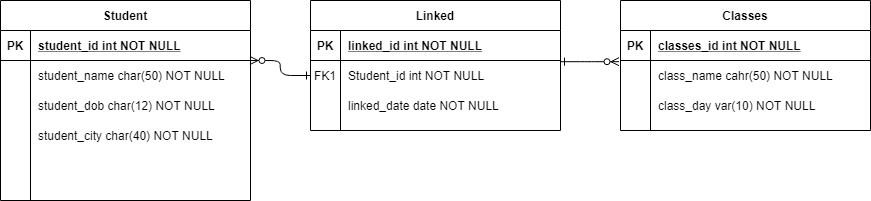

The diagram above was exported from draw.io. Its source (the exported page's mxGraphModel, read from the mxfile embedded in the PNG):
<mxGraphModel dx="1038" dy="489" grid="1" gridSize="10" guides="1" tooltips="1" connect="1" arrows="1" fold="1" page="1" pageScale="1" pageWidth="850" pageHeight="1100" math="0" shadow="0" extFonts="Permanent Marker^https://fonts.googleapis.com/css?family=Permanent+Marker">
  <root>
    <mxCell id="0" />
    <mxCell id="1" parent="0" />
    <mxCell id="C-vyLk0tnHw3VtMMgP7b-1" value="" style="edgeStyle=entityRelationEdgeStyle;endArrow=ERzeroToMany;startArrow=ERone;endFill=1;startFill=0;entryX=0.998;entryY=0;entryDx=0;entryDy=0;entryPerimeter=0;" parent="1" source="C-vyLk0tnHw3VtMMgP7b-6" target="C-vyLk0tnHw3VtMMgP7b-27" edge="1">
      <mxGeometry width="100" height="100" relative="1" as="geometry">
        <mxPoint x="420" y="165" as="sourcePoint" />
        <mxPoint x="420" y="210" as="targetPoint" />
      </mxGeometry>
    </mxCell>
    <mxCell id="C-vyLk0tnHw3VtMMgP7b-2" value="Linked" style="shape=table;startSize=30;container=1;collapsible=1;childLayout=tableLayout;fixedRows=1;rowLines=0;fontStyle=1;align=center;resizeLast=1;" parent="1" vertex="1">
      <mxGeometry x="320" y="140" width="250" height="130" as="geometry" />
    </mxCell>
    <mxCell id="C-vyLk0tnHw3VtMMgP7b-3" value="" style="shape=partialRectangle;collapsible=0;dropTarget=0;pointerEvents=0;fillColor=none;points=[[0,0.5],[1,0.5]];portConstraint=eastwest;top=0;left=0;right=0;bottom=1;" parent="C-vyLk0tnHw3VtMMgP7b-2" vertex="1">
      <mxGeometry y="30" width="250" height="30" as="geometry" />
    </mxCell>
    <mxCell id="C-vyLk0tnHw3VtMMgP7b-4" value="PK" style="shape=partialRectangle;overflow=hidden;connectable=0;fillColor=none;top=0;left=0;bottom=0;right=0;fontStyle=1;" parent="C-vyLk0tnHw3VtMMgP7b-3" vertex="1">
      <mxGeometry width="30" height="30" as="geometry" />
    </mxCell>
    <mxCell id="C-vyLk0tnHw3VtMMgP7b-5" value="linked_id int NOT NULL " style="shape=partialRectangle;overflow=hidden;connectable=0;fillColor=none;top=0;left=0;bottom=0;right=0;align=left;spacingLeft=6;fontStyle=5;" parent="C-vyLk0tnHw3VtMMgP7b-3" vertex="1">
      <mxGeometry x="30" width="220" height="30" as="geometry" />
    </mxCell>
    <mxCell id="C-vyLk0tnHw3VtMMgP7b-6" value="" style="shape=partialRectangle;collapsible=0;dropTarget=0;pointerEvents=0;fillColor=none;points=[[0,0.5],[1,0.5]];portConstraint=eastwest;top=0;left=0;right=0;bottom=0;" parent="C-vyLk0tnHw3VtMMgP7b-2" vertex="1">
      <mxGeometry y="60" width="250" height="30" as="geometry" />
    </mxCell>
    <mxCell id="C-vyLk0tnHw3VtMMgP7b-7" value="FK1" style="shape=partialRectangle;overflow=hidden;connectable=0;fillColor=none;top=0;left=0;bottom=0;right=0;" parent="C-vyLk0tnHw3VtMMgP7b-6" vertex="1">
      <mxGeometry width="30" height="30" as="geometry" />
    </mxCell>
    <mxCell id="C-vyLk0tnHw3VtMMgP7b-8" value="Student_id int NOT NULL" style="shape=partialRectangle;overflow=hidden;connectable=0;fillColor=none;top=0;left=0;bottom=0;right=0;align=left;spacingLeft=6;" parent="C-vyLk0tnHw3VtMMgP7b-6" vertex="1">
      <mxGeometry x="30" width="220" height="30" as="geometry" />
    </mxCell>
    <mxCell id="C-vyLk0tnHw3VtMMgP7b-9" value="" style="shape=partialRectangle;collapsible=0;dropTarget=0;pointerEvents=0;fillColor=none;points=[[0,0.5],[1,0.5]];portConstraint=eastwest;top=0;left=0;right=0;bottom=0;" parent="C-vyLk0tnHw3VtMMgP7b-2" vertex="1">
      <mxGeometry y="90" width="250" height="30" as="geometry" />
    </mxCell>
    <mxCell id="C-vyLk0tnHw3VtMMgP7b-10" value="" style="shape=partialRectangle;overflow=hidden;connectable=0;fillColor=none;top=0;left=0;bottom=0;right=0;" parent="C-vyLk0tnHw3VtMMgP7b-9" vertex="1">
      <mxGeometry width="30" height="30" as="geometry" />
    </mxCell>
    <mxCell id="C-vyLk0tnHw3VtMMgP7b-11" value="linked_date date NOT NULL" style="shape=partialRectangle;overflow=hidden;connectable=0;fillColor=none;top=0;left=0;bottom=0;right=0;align=left;spacingLeft=6;" parent="C-vyLk0tnHw3VtMMgP7b-9" vertex="1">
      <mxGeometry x="30" width="220" height="30" as="geometry" />
    </mxCell>
    <mxCell id="C-vyLk0tnHw3VtMMgP7b-13" value="Classes" style="shape=table;startSize=30;container=1;collapsible=1;childLayout=tableLayout;fixedRows=1;rowLines=0;fontStyle=1;align=center;resizeLast=1;" parent="1" vertex="1">
      <mxGeometry x="630" y="140" width="250" height="130" as="geometry" />
    </mxCell>
    <mxCell id="C-vyLk0tnHw3VtMMgP7b-14" value="" style="shape=partialRectangle;collapsible=0;dropTarget=0;pointerEvents=0;fillColor=none;points=[[0,0.5],[1,0.5]];portConstraint=eastwest;top=0;left=0;right=0;bottom=1;" parent="C-vyLk0tnHw3VtMMgP7b-13" vertex="1">
      <mxGeometry y="30" width="250" height="30" as="geometry" />
    </mxCell>
    <mxCell id="C-vyLk0tnHw3VtMMgP7b-15" value="PK" style="shape=partialRectangle;overflow=hidden;connectable=0;fillColor=none;top=0;left=0;bottom=0;right=0;fontStyle=1;" parent="C-vyLk0tnHw3VtMMgP7b-14" vertex="1">
      <mxGeometry width="30" height="30" as="geometry" />
    </mxCell>
    <mxCell id="C-vyLk0tnHw3VtMMgP7b-16" value="classes_id int NOT NULL " style="shape=partialRectangle;overflow=hidden;connectable=0;fillColor=none;top=0;left=0;bottom=0;right=0;align=left;spacingLeft=6;fontStyle=5;" parent="C-vyLk0tnHw3VtMMgP7b-14" vertex="1">
      <mxGeometry x="30" width="220" height="30" as="geometry" />
    </mxCell>
    <mxCell id="C-vyLk0tnHw3VtMMgP7b-17" value="" style="shape=partialRectangle;collapsible=0;dropTarget=0;pointerEvents=0;fillColor=none;points=[[0,0.5],[1,0.5]];portConstraint=eastwest;top=0;left=0;right=0;bottom=0;" parent="C-vyLk0tnHw3VtMMgP7b-13" vertex="1">
      <mxGeometry y="60" width="250" height="30" as="geometry" />
    </mxCell>
    <mxCell id="C-vyLk0tnHw3VtMMgP7b-18" value="" style="shape=partialRectangle;overflow=hidden;connectable=0;fillColor=none;top=0;left=0;bottom=0;right=0;" parent="C-vyLk0tnHw3VtMMgP7b-17" vertex="1">
      <mxGeometry width="30" height="30" as="geometry" />
    </mxCell>
    <mxCell id="C-vyLk0tnHw3VtMMgP7b-19" value="class_name cahr(50) NOT NULL" style="shape=partialRectangle;overflow=hidden;connectable=0;fillColor=none;top=0;left=0;bottom=0;right=0;align=left;spacingLeft=6;" parent="C-vyLk0tnHw3VtMMgP7b-17" vertex="1">
      <mxGeometry x="30" width="220" height="30" as="geometry" />
    </mxCell>
    <mxCell id="C-vyLk0tnHw3VtMMgP7b-20" value="" style="shape=partialRectangle;collapsible=0;dropTarget=0;pointerEvents=0;fillColor=none;points=[[0,0.5],[1,0.5]];portConstraint=eastwest;top=0;left=0;right=0;bottom=0;" parent="C-vyLk0tnHw3VtMMgP7b-13" vertex="1">
      <mxGeometry y="90" width="250" height="30" as="geometry" />
    </mxCell>
    <mxCell id="C-vyLk0tnHw3VtMMgP7b-21" value="" style="shape=partialRectangle;overflow=hidden;connectable=0;fillColor=none;top=0;left=0;bottom=0;right=0;" parent="C-vyLk0tnHw3VtMMgP7b-20" vertex="1">
      <mxGeometry width="30" height="30" as="geometry" />
    </mxCell>
    <mxCell id="C-vyLk0tnHw3VtMMgP7b-22" value="class_day var(10) NOT NULL" style="shape=partialRectangle;overflow=hidden;connectable=0;fillColor=none;top=0;left=0;bottom=0;right=0;align=left;spacingLeft=6;" parent="C-vyLk0tnHw3VtMMgP7b-20" vertex="1">
      <mxGeometry x="30" width="220" height="30" as="geometry" />
    </mxCell>
    <mxCell id="C-vyLk0tnHw3VtMMgP7b-23" value="Student" style="shape=table;startSize=30;container=1;collapsible=1;childLayout=tableLayout;fixedRows=1;rowLines=0;fontStyle=1;align=center;resizeLast=1;" parent="1" vertex="1">
      <mxGeometry x="10" y="140" width="250" height="200" as="geometry" />
    </mxCell>
    <mxCell id="C-vyLk0tnHw3VtMMgP7b-24" value="" style="shape=partialRectangle;collapsible=0;dropTarget=0;pointerEvents=0;fillColor=none;points=[[0,0.5],[1,0.5]];portConstraint=eastwest;top=0;left=0;right=0;bottom=1;" parent="C-vyLk0tnHw3VtMMgP7b-23" vertex="1">
      <mxGeometry y="30" width="250" height="30" as="geometry" />
    </mxCell>
    <mxCell id="C-vyLk0tnHw3VtMMgP7b-25" value="PK" style="shape=partialRectangle;overflow=hidden;connectable=0;fillColor=none;top=0;left=0;bottom=0;right=0;fontStyle=1;" parent="C-vyLk0tnHw3VtMMgP7b-24" vertex="1">
      <mxGeometry width="30" height="30" as="geometry" />
    </mxCell>
    <mxCell id="C-vyLk0tnHw3VtMMgP7b-26" value="student_id int NOT NULL " style="shape=partialRectangle;overflow=hidden;connectable=0;fillColor=none;top=0;left=0;bottom=0;right=0;align=left;spacingLeft=6;fontStyle=5;" parent="C-vyLk0tnHw3VtMMgP7b-24" vertex="1">
      <mxGeometry x="30" width="220" height="30" as="geometry" />
    </mxCell>
    <mxCell id="C-vyLk0tnHw3VtMMgP7b-27" value="" style="shape=partialRectangle;collapsible=0;dropTarget=0;pointerEvents=0;fillColor=none;points=[[0,0.5],[1,0.5]];portConstraint=eastwest;top=0;left=0;right=0;bottom=0;" parent="C-vyLk0tnHw3VtMMgP7b-23" vertex="1">
      <mxGeometry y="60" width="250" height="30" as="geometry" />
    </mxCell>
    <mxCell id="C-vyLk0tnHw3VtMMgP7b-28" value="" style="shape=partialRectangle;overflow=hidden;connectable=0;fillColor=none;top=0;left=0;bottom=0;right=0;" parent="C-vyLk0tnHw3VtMMgP7b-27" vertex="1">
      <mxGeometry width="30" height="30" as="geometry" />
    </mxCell>
    <mxCell id="C-vyLk0tnHw3VtMMgP7b-29" value="student_name char(50) NOT NULL" style="shape=partialRectangle;overflow=hidden;connectable=0;fillColor=none;top=0;left=0;bottom=0;right=0;align=left;spacingLeft=6;" parent="C-vyLk0tnHw3VtMMgP7b-27" vertex="1">
      <mxGeometry x="30" width="220" height="30" as="geometry" />
    </mxCell>
    <mxCell id="1n7fDhLBCpi_2g9d5RK6-9" value="" style="shape=partialRectangle;collapsible=0;dropTarget=0;pointerEvents=0;fillColor=none;points=[[0,0.5],[1,0.5]];portConstraint=eastwest;top=0;left=0;right=0;bottom=0;" parent="C-vyLk0tnHw3VtMMgP7b-23" vertex="1">
      <mxGeometry y="90" width="250" height="30" as="geometry" />
    </mxCell>
    <mxCell id="1n7fDhLBCpi_2g9d5RK6-10" value="" style="shape=partialRectangle;overflow=hidden;connectable=0;fillColor=none;top=0;left=0;bottom=0;right=0;" parent="1n7fDhLBCpi_2g9d5RK6-9" vertex="1">
      <mxGeometry width="30" height="30" as="geometry" />
    </mxCell>
    <mxCell id="1n7fDhLBCpi_2g9d5RK6-11" value="student_dob char(12) NOT NULL" style="shape=partialRectangle;overflow=hidden;connectable=0;fillColor=none;top=0;left=0;bottom=0;right=0;align=left;spacingLeft=6;" parent="1n7fDhLBCpi_2g9d5RK6-9" vertex="1">
      <mxGeometry x="30" width="220" height="30" as="geometry" />
    </mxCell>
    <mxCell id="1n7fDhLBCpi_2g9d5RK6-12" value="" style="shape=partialRectangle;collapsible=0;dropTarget=0;pointerEvents=0;fillColor=none;points=[[0,0.5],[1,0.5]];portConstraint=eastwest;top=0;left=0;right=0;bottom=0;" parent="C-vyLk0tnHw3VtMMgP7b-23" vertex="1">
      <mxGeometry y="120" width="250" height="30" as="geometry" />
    </mxCell>
    <mxCell id="1n7fDhLBCpi_2g9d5RK6-13" value="" style="shape=partialRectangle;overflow=hidden;connectable=0;fillColor=none;top=0;left=0;bottom=0;right=0;" parent="1n7fDhLBCpi_2g9d5RK6-12" vertex="1">
      <mxGeometry width="30" height="30" as="geometry" />
    </mxCell>
    <mxCell id="1n7fDhLBCpi_2g9d5RK6-14" value="student_city char(40) NOT NULL" style="shape=partialRectangle;overflow=hidden;connectable=0;fillColor=none;top=0;left=0;bottom=0;right=0;align=left;spacingLeft=6;" parent="1n7fDhLBCpi_2g9d5RK6-12" vertex="1">
      <mxGeometry x="30" width="220" height="30" as="geometry" />
    </mxCell>
    <mxCell id="C-vyLk0tnHw3VtMMgP7b-12" value="" style="edgeStyle=entityRelationEdgeStyle;endArrow=ERzeroToMany;startArrow=ERone;endFill=1;startFill=0;entryX=-0.006;entryY=0.04;entryDx=0;entryDy=0;entryPerimeter=0;exitX=1;exitY=0.04;exitDx=0;exitDy=0;exitPerimeter=0;" parent="1" source="C-vyLk0tnHw3VtMMgP7b-6" target="C-vyLk0tnHw3VtMMgP7b-17" edge="1">
      <mxGeometry width="100" height="100" relative="1" as="geometry">
        <mxPoint x="574" y="201" as="sourcePoint" />
        <mxPoint x="460" y="205" as="targetPoint" />
      </mxGeometry>
    </mxCell>
  </root>
</mxGraphModel>